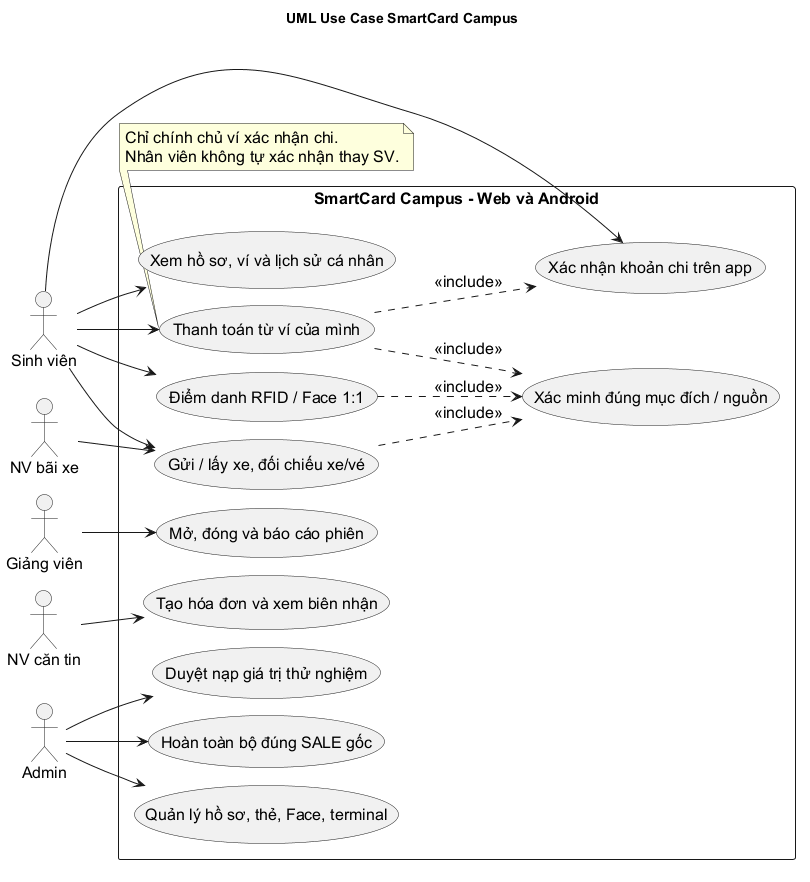

The diagram above was rendered by PlantUML. Its source (embedded in the PNG):
@startuml
!pragma layout smetana
skinparam defaultFontName Arial
skinparam defaultFontSize 16
skinparam shadowing false
left to right direction
title UML Use Case SmartCard Campus
actor "Sinh viên" as sv
actor "Giảng viên" as gv
actor "NV căn tin" as ct
actor "NV bãi xe" as bx
actor Admin as ad
rectangle "SmartCard Campus - Web và Android" {
  usecase "Xem hồ sơ, ví và lịch sử cá nhân" as history
  usecase "Điểm danh RFID / Face 1:1" as attend
  usecase "Xác minh đúng mục đích / nguồn" as verify
  usecase "Mở, đóng và báo cáo phiên" as session
  usecase "Tạo hóa đơn và xem biên nhận" as order
  usecase "Xác nhận khoản chi trên app" as approve
  usecase "Thanh toán từ ví của mình" as pay
  usecase "Hoàn toàn bộ đúng SALE gốc" as refund
  usecase "Gửi / lấy xe, đối chiếu xe/vé" as parking
  usecase "Quản lý hồ sơ, thẻ, Face, terminal" as admin
  usecase "Duyệt nạp giá trị thử nghiệm" as topup
}
sv --> history
sv --> attend
sv --> approve
sv --> pay
sv --> parking
gv --> session
ct --> order
bx --> parking
ad --> admin
ad --> topup
ad --> refund
attend ..> verify : <<include>>
pay ..> verify : <<include>>
pay ..> approve : <<include>>
parking ..> verify : <<include>>
note bottom of pay : Chỉ chính chủ ví xác nhận chi.\nNhân viên không tự xác nhận thay SV.
@enduml